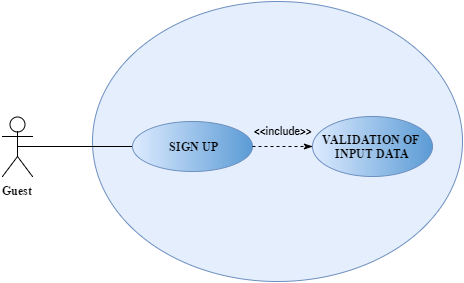

The diagram above was exported from draw.io. Its source (the exported page's mxGraphModel, read from the mxfile embedded in the PNG):
<mxGraphModel dx="876" dy="1563" grid="1" gridSize="10" guides="1" tooltips="1" connect="1" arrows="1" fold="1" page="1" pageScale="1" pageWidth="826" pageHeight="1169" background="#ffffff" math="0" shadow="0">
  <root>
    <mxCell id="0" />
    <mxCell id="1" parent="0" />
    <mxCell id="8" value="" style="ellipse;whiteSpace=wrap;html=1;fillColor=#E5EEFC;strokeColor=#6c8ebf;" vertex="1" parent="1">
      <mxGeometry x="200" y="-260" width="370" height="280" as="geometry" />
    </mxCell>
    <mxCell id="2" style="edgeStyle=none;rounded=0;html=1;exitX=0.5;exitY=0.5;exitPerimeter=0;entryX=0;entryY=0.5;startArrow=none;startFill=0;endArrow=none;endFill=0;jettySize=auto;orthogonalLoop=1;" edge="1" source="3" target="4" parent="1">
      <mxGeometry x="125" y="-114.5" as="geometry" />
    </mxCell>
    <mxCell id="3" value="&lt;font face=&quot;Times New Roman&quot;&gt;&lt;b&gt;Guest&lt;/b&gt;&lt;/font&gt;" style="shape=umlActor;verticalLabelPosition=bottom;labelBackgroundColor=#ffffff;verticalAlign=top;html=1;fillColor=none;gradientColor=#5b9bd5;" vertex="1" parent="1">
      <mxGeometry x="110" y="-145" width="30" height="60" as="geometry" />
    </mxCell>
    <mxCell id="4" value="&lt;font face=&quot;Times New Roman&quot;&gt;&lt;b&gt;SIGN UP&lt;/b&gt;&lt;/font&gt;" style="ellipse;whiteSpace=wrap;html=1;fillColor=#DDEBFF;strokeColor=#6c8ebf;gradientColor=#5B9BD5;gradientDirection=east;" vertex="1" parent="1">
      <mxGeometry x="240" y="-140" width="120" height="50" as="geometry" />
    </mxCell>
    <mxCell id="5" value="&lt;font face=&quot;Times New Roman&quot;&gt;&lt;b&gt;VALIDATION OF&amp;nbsp;&lt;/b&gt;&lt;/font&gt;&lt;div&gt;&lt;font face=&quot;Times New Roman&quot;&gt;&lt;b&gt;INPUT DATA&lt;/b&gt;&lt;/font&gt;&lt;/div&gt;" style="ellipse;whiteSpace=wrap;html=1;fillColor=#DDEBFF;strokeColor=#6c8ebf;gradientColor=#5B9BD5;gradientDirection=east;" vertex="1" parent="1">
      <mxGeometry x="420" y="-145" width="120" height="60" as="geometry" />
    </mxCell>
    <mxCell id="6" style="edgeStyle=none;rounded=0;html=1;exitX=1;exitY=0.5;entryX=0;entryY=0.5;dashed=1;endArrow=classicThin;endFill=1;jettySize=auto;orthogonalLoop=1;" edge="1" source="4" target="5" parent="1">
      <mxGeometry x="410" y="20.5" as="geometry">
        <mxPoint x="530" y="20.5" as="sourcePoint" />
        <mxPoint x="410" y="85.5" as="targetPoint" />
      </mxGeometry>
    </mxCell>
    <mxCell id="7" value="&amp;lt;&amp;lt;&lt;b&gt;include&amp;gt;&amp;gt;&lt;/b&gt;" style="text;html=1;resizable=0;points=[];autosize=1;align=left;verticalAlign=top;spacingTop=-4;fontStyle=1;rotation=0;" vertex="1" parent="1">
      <mxGeometry x="360" y="-140" width="70" height="20" as="geometry" />
    </mxCell>
  </root>
</mxGraphModel>